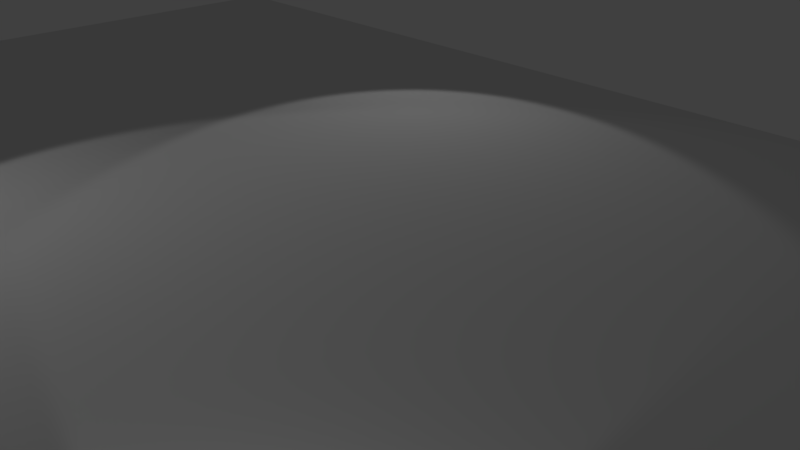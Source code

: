 # Source: floor28x20.blend  (saved by Blender 2.78.0; exported with 4.5.12 LTS)
import bpy
from mathutils import Matrix  # noqa: F401  (used for matrix-valued properties, if any)

bpy.ops.wm.read_factory_settings(use_empty=True)
scene = bpy.context.scene
scene.name = 'Scene'

# ---- collections
col_collection_1 = bpy.data.collections.new('Collection 1'); scene.collection.children.link(col_collection_1)

# ---- world
world_world = bpy.data.worlds.new('World'); scene.world = world_world
world_world.color = (0.05088, 0.05088, 0.05088)
world_world.use_sun_shadow = False
world_world.sun_shadow_jitter_overblur = 0.0
world_world.cycles.sampling_method = 'MANUAL'

# ---- cameras
cam_camera = bpy.data.cameras.new('Camera')
cam_camera.clip_end = 100.0
cam_camera.lens = 35.0
cam_camera.sensor_width = 32.0
cam_camera.sensor_height = 18.0
cam_camera.ortho_scale = 7.314
cam_camera.dof.focus_distance = 0.0
cam_camera.dof.aperture_fstop = 128.0

# ---- lights
light_lamp_002 = bpy.data.lights.new('Lamp.002', 'SPOT')
light_lamp_002.transmission_factor = 0.0
light_lamp_002.cutoff_distance = 30.0
light_lamp_002.energy = 100.0
light_lamp_002.shadow_buffer_clip_start = 1.001
light_lamp_002.shadow_soft_size = 0.1
light_lamp_002.shadow_maximum_resolution = 0.006
light_lamp_002.use_absolute_resolution = True
light_lamp_002.spot_size = 1.309
light_lamp_001 = bpy.data.lights.new('Lamp.001', 'SPOT')
light_lamp_001.transmission_factor = 0.0
light_lamp_001.cutoff_distance = 30.0
light_lamp_001.energy = 100.0
light_lamp_001.shadow_buffer_clip_start = 1.001
light_lamp_001.shadow_soft_size = 0.1
light_lamp_001.shadow_maximum_resolution = 0.006
light_lamp_001.use_absolute_resolution = True
light_lamp_001.spot_size = 1.309
light_lamp = bpy.data.lights.new('Lamp', 'SPOT')
light_lamp.transmission_factor = 0.0
light_lamp.cutoff_distance = 30.0
light_lamp.energy = 100.0
light_lamp.shadow_buffer_clip_start = 1.001
light_lamp.shadow_soft_size = 0.1
light_lamp.shadow_maximum_resolution = 0.006
light_lamp.use_absolute_resolution = True
light_lamp.spot_size = 1.309

# ---- meshes
me_plane = bpy.data.meshes.new('Plane')
me_plane.from_pydata([(-2.0, -2.0, 0.0), (2.0, -2.0, 0.0), (-2.0, 2.0, 0.0), (2.0, 2.0, 0.0), (-6.0, -2.0, 0.0), (-6.0, 2.0, 0.0), (-10.0, -2.0, 0.0), (-10.0, 2.0, 0.0), (-14.0, -2.0, 0.0), (-14.0, 2.0, 0.0), (-18.0, -2.0, 0.0), (-18.0, 2.0, 0.0), (-22.0, -2.0, 0.0), (-22.0, 2.0, 0.0), (-26.0, -2.0, 0.0), (-26.0, 2.0, 0.0), (18.0, -2.0, 0.0), (18.0, 2.0, 0.0), (6.0, -2.0, 0.0), (10.0, -2.0, 0.0), (14.0, -2.0, 0.0), (14.0, 2.0, 0.0), (10.0, 2.0, 0.0), (6.0, 2.0, 0.0), (22.0, -2.0, 0.0), (22.0, 2.0, 0.0), (25.89, -2.046, -0.02802), (25.89, 1.954, -0.02802), (-2.0, -10.0, 0.0), (2.0, -10.0, 0.0), (-6.0, -10.0, 0.0), (-10.0, -10.0, 0.0), (-14.0, -10.0, 0.0), (-18.0, -10.0, 0.0), (-22.0, -10.0, 0.0), (-26.0, -10.0, 0.0), (18.0, -10.0, 0.0), (6.0, -10.0, 0.0), (10.0, -10.0, 0.0), (14.0, -10.0, 0.0), (22.0, -10.0, 0.0), (25.89, -10.05, -0.02802), (-14.0, -6.0, 0.0), (25.89, -6.046, -0.02802), (10.0, -6.0, 0.0), (22.0, -6.0, 0.0), (-6.0, -6.0, 0.0), (-18.0, -6.0, 0.0), (2.0, -6.0, 0.0), (-26.0, -6.0, 0.0), (-22.0, -6.0, 0.0), (-2.0, -6.0, 0.0), (6.0, -6.0, 0.0), (18.0, -6.0, 0.0), (-10.0, -6.0, 0.0), (14.0, -6.0, 0.0), (-2.0, -14.0, 0.0), (2.0, -14.0, 0.0), (-6.0, -14.0, 0.0), (-10.0, -14.0, 0.0), (-14.0, -14.0, 0.0), (-18.0, -14.0, 0.0), (-22.0, -14.0, 0.0), (-26.0, -14.0, 0.0), (18.0, -14.0, 0.0), (6.0, -14.0, 0.0), (10.0, -14.0, 0.0), (14.0, -14.0, 0.0), (22.0, -14.0, 0.0), (25.89, -14.05, -0.02802), (-2.0, 10.0, 0.0), (2.0, 10.0, 0.0), (-6.0, 10.0, 0.0), (-10.0, 10.0, 0.0), (-14.0, 10.0, 0.0), (-18.0, 10.0, 0.0), (-22.0, 10.0, 0.0), (-26.0, 10.0, 0.0), (18.0, 10.0, 0.0), (14.0, 10.0, 0.0), (10.0, 10.0, 0.0), (6.0, 10.0, 0.0), (22.0, 10.0, 0.0), (25.89, 9.954, -0.02802), (18.0, 6.0, 0.0), (-6.0, 6.0, 0.0), (14.0, 6.0, 0.0), (-2.0, 6.0, 0.0), (-26.0, 6.0, 0.0), (2.0, 6.0, 0.0), (10.0, 6.0, 0.0), (-22.0, 6.0, 0.0), (22.0, 6.0, 0.0), (6.0, 6.0, 0.0), (-18.0, 6.0, 0.0), (25.89, 5.954, -0.02802), (-14.0, 6.0, 0.0), (-10.0, 6.0, 0.0), (-2.0, 14.0, 0.0), (2.0, 14.0, 0.0), (-6.0, 14.0, 0.0), (-10.0, 14.0, 0.0), (-14.0, 14.0, 0.0), (-18.0, 14.0, 0.0), (-22.0, 14.0, 0.0), (-26.0, 14.0, 0.0), (18.0, 14.0, 0.0), (14.0, 14.0, 0.0), (10.0, 14.0, 0.0), (6.0, 14.0, 0.0), (22.0, 14.0, 0.0), (25.89, 13.95, -0.02802), (-2.0, 0.0, 0.0), (0.0, -2.0, 0.0), (2.0, 0.0, 0.0), (0.0, 2.0, 0.0), (-6.0, 0.0, 0.0), (-4.0, -2.0, 0.0), (-4.0, 2.0, 0.0), (-10.0, 0.0, 0.0), (-8.0, -2.0, 0.0), (-8.0, 2.0, 0.0), (-14.0, 0.0, 0.0), (-12.0, -2.0, 0.0), (-12.0, 2.0, 0.0), (-18.0, 0.0, 0.0), (-16.0, -2.0, 0.0), (-16.0, 2.0, 0.0), (-22.0, 0.0, 0.0), (-20.0, -2.0, 0.0), (-20.0, 2.0, 0.0), (-26.0, 0.0, 0.0), (-24.0, -2.0, 0.0), (-24.0, 2.0, 0.0), (18.0, 0.0, 0.0), (4.0, 2.0, 0.0), (16.0, -2.0, 0.0), (4.0, -2.0, 0.0), (8.0, -2.0, 0.0), (12.0, -2.0, 0.0), (16.0, 2.0, 0.0), (12.0, 2.0, 0.0), (8.0, 2.0, 0.0), (10.0, 0.0, 0.0), (6.0, 0.0, 0.0), (14.0, 0.0, 0.0), (22.0, 0.0, 0.0), (20.0, 2.0, 0.0), (20.0, -2.0, 0.0), (25.89, -0.04648, -0.02802), (23.95, 1.977, -0.01401), (23.95, -2.023, -0.01401), (0.0, -10.0, 0.0), (-4.0, -10.0, 0.0), (-8.0, -10.0, 0.0), (-12.0, -10.0, 0.0), (-16.0, -10.0, 0.0), (-20.0, -10.0, 0.0), (-24.0, -10.0, 0.0), (16.0, -10.0, 0.0), (4.0, -10.0, 0.0), (8.0, -10.0, 0.0), (12.0, -10.0, 0.0), (20.0, -10.0, 0.0), (23.95, -10.02, -0.01401), (2.0, -4.0, 0.0), (-2.0, -8.0, 0.0), (18.0, -4.0, 0.0), (14.0, -8.0, 0.0), (25.89, -4.046, -0.02802), (22.0, -8.0, 0.0), (-18.0, -4.0, 0.0), (-22.0, -8.0, 0.0), (6.0, -4.0, 0.0), (-10.0, -4.0, 0.0), (-14.0, -8.0, 0.0), (10.0, -4.0, 0.0), (-6.0, -8.0, 0.0), (-26.0, -8.0, 0.0), (-14.0, -4.0, 0.0), (25.89, -8.046, -0.02802), (10.0, -8.0, 0.0), (22.0, -4.0, 0.0), (-6.0, -4.0, 0.0), (-18.0, -8.0, 0.0), (2.0, -8.0, 0.0), (-26.0, -4.0, 0.0), (-22.0, -4.0, 0.0), (-2.0, -4.0, 0.0), (6.0, -8.0, 0.0), (18.0, -8.0, 0.0), (-10.0, -8.0, 0.0), (14.0, -4.0, 0.0), (-16.0, -6.0, 0.0), (0.0, -6.0, 0.0), (23.95, -6.023, -0.01401), (4.0, -6.0, 0.0), (8.0, -6.0, 0.0), (-4.0, -6.0, 0.0), (20.0, -6.0, 0.0), (-8.0, -6.0, 0.0), (16.0, -6.0, 0.0), (-20.0, -6.0, 0.0), (-12.0, -6.0, 0.0), (12.0, -6.0, 0.0), (-24.0, -6.0, 0.0), (0.0, -14.0, 0.0), (-4.0, -14.0, 0.0), (-8.0, -14.0, 0.0), (-12.0, -14.0, 0.0), (-16.0, -14.0, 0.0), (-20.0, -14.0, 0.0), (-24.0, -14.0, 0.0), (16.0, -14.0, 0.0), (4.0, -14.0, 0.0), (8.0, -14.0, 0.0), (12.0, -14.0, 0.0), (20.0, -14.0, 0.0), (23.95, -14.02, -0.01401), (-22.0, -12.0, 0.0), (-26.0, -12.0, 0.0), (18.0, -12.0, 0.0), (14.0, -12.0, 0.0), (2.0, -12.0, 0.0), (-2.0, -12.0, 0.0), (6.0, -12.0, 0.0), (-6.0, -12.0, 0.0), (10.0, -12.0, 0.0), (-10.0, -12.0, 0.0), (-14.0, -12.0, 0.0), (22.0, -12.0, 0.0), (-18.0, -12.0, 0.0), (25.89, -12.05, -0.02802), (0.0, 10.0, 0.0), (-4.0, 10.0, 0.0), (-8.0, 10.0, 0.0), (-12.0, 10.0, 0.0), (-16.0, 10.0, 0.0), (-20.0, 10.0, 0.0), (-24.0, 10.0, 0.0), (4.0, 10.0, 0.0), (16.0, 10.0, 0.0), (12.0, 10.0, 0.0), (8.0, 10.0, 0.0), (20.0, 10.0, 0.0), (23.95, 9.977, -0.01401), (22.0, 4.0, 0.0), (25.89, 7.954, -0.02802), (-10.0, 4.0, 0.0), (-6.0, 8.0, 0.0), (-2.0, 4.0, 0.0), (2.0, 8.0, 0.0), (-22.0, 4.0, 0.0), (-18.0, 8.0, 0.0), (-14.0, 4.0, 0.0), (18.0, 4.0, 0.0), (14.0, 4.0, 0.0), (-26.0, 4.0, 0.0), (10.0, 4.0, 0.0), (6.0, 4.0, 0.0), (18.0, 8.0, 0.0), (-6.0, 4.0, 0.0), (14.0, 8.0, 0.0), (-2.0, 8.0, 0.0), (-26.0, 8.0, 0.0), (2.0, 4.0, 0.0), (10.0, 8.0, 0.0), (-22.0, 8.0, 0.0), (22.0, 8.0, 0.0), (6.0, 8.0, 0.0), (-18.0, 4.0, 0.0), (25.89, 3.954, -0.02802), (-14.0, 8.0, 0.0), (-10.0, 8.0, 0.0), (12.0, 6.0, 0.0), (8.0, 6.0, 0.0), (23.95, 5.977, -0.01401), (0.0, 6.0, 0.0), (-12.0, 6.0, 0.0), (16.0, 6.0, 0.0), (-24.0, 6.0, 0.0), (-16.0, 6.0, 0.0), (4.0, 6.0, 0.0), (-8.0, 6.0, 0.0), (-20.0, 6.0, 0.0), (20.0, 6.0, 0.0), (-4.0, 6.0, 0.0), (0.0, 14.0, 0.0), (-4.0, 14.0, 0.0), (-8.0, 14.0, 0.0), (-12.0, 14.0, 0.0), (-16.0, 14.0, 0.0), (-20.0, 14.0, 0.0), (-24.0, 14.0, 0.0), (4.0, 14.0, 0.0), (16.0, 14.0, 0.0), (12.0, 14.0, 0.0), (8.0, 14.0, 0.0), (20.0, 14.0, 0.0), (23.95, 13.98, -0.01401), (-26.0, 12.0, 0.0), (-22.0, 12.0, 0.0), (2.0, 12.0, 0.0), (6.0, 12.0, 0.0), (-2.0, 12.0, 0.0), (14.0, 12.0, 0.0), (18.0, 12.0, 0.0), (-6.0, 12.0, 0.0), (10.0, 12.0, 0.0), (-10.0, 12.0, 0.0), (-14.0, 12.0, 0.0), (22.0, 12.0, 0.0), (-18.0, 12.0, 0.0), (25.89, 11.95, -0.02802), (-20.0, 12.0, 0.0), (23.95, 11.98, -0.01401), (-16.0, 12.0, 0.0), (20.0, 12.0, 0.0), (-12.0, 12.0, 0.0), (8.0, 12.0, 0.0), (-8.0, 12.0, 0.0), (12.0, 12.0, 0.0), (-4.0, 12.0, 0.0), (16.0, 12.0, 0.0), (0.0, 12.0, 0.0), (4.0, 12.0, 0.0), (-4.0, 8.0, 0.0), (20.0, 8.0, 0.0), (-20.0, 8.0, 0.0), (-8.0, 8.0, 0.0), (4.0, 8.0, 0.0), (-16.0, 8.0, 0.0), (-24.0, 8.0, 0.0), (16.0, 8.0, 0.0), (-12.0, 8.0, 0.0), (0.0, 8.0, 0.0), (23.95, 7.977, -0.01401), (8.0, 8.0, 0.0), (12.0, 8.0, 0.0), (-24.0, 12.0, 0.0), (4.0, 4.0, 0.0), (8.0, 4.0, 0.0), (-16.0, 4.0, 0.0), (12.0, 4.0, 0.0), (-24.0, 4.0, 0.0), (-4.0, 4.0, 0.0), (16.0, 4.0, 0.0), (20.0, 4.0, 0.0), (-12.0, 4.0, 0.0), (-20.0, 4.0, 0.0), (0.0, 4.0, 0.0), (-8.0, 4.0, 0.0), (23.95, 3.977, -0.01401), (-20.0, -12.0, 0.0), (23.95, -12.02, -0.01401), (-16.0, -12.0, 0.0), (20.0, -12.0, 0.0), (-12.0, -12.0, 0.0), (12.0, -12.0, 0.0), (-8.0, -12.0, 0.0), (8.0, -12.0, 0.0), (-4.0, -12.0, 0.0), (4.0, -12.0, 0.0), (0.0, -12.0, 0.0), (16.0, -12.0, 0.0), (-24.0, -12.0, 0.0), (-24.0, -8.0, 0.0), (12.0, -8.0, 0.0), (-12.0, -8.0, 0.0), (-20.0, -8.0, 0.0), (16.0, -8.0, 0.0), (-8.0, -8.0, 0.0), (20.0, -8.0, 0.0), (-4.0, -8.0, 0.0), (8.0, -8.0, 0.0), (4.0, -8.0, 0.0), (23.95, -8.023, -0.01401), (0.0, -8.0, 0.0), (-16.0, -8.0, 0.0), (-8.0, -4.0, 0.0), (-16.0, -4.0, 0.0), (20.0, -4.0, 0.0), (-24.0, -4.0, 0.0), (-4.0, -4.0, 0.0), (12.0, -4.0, 0.0), (8.0, -4.0, 0.0), (-12.0, -4.0, 0.0), (4.0, -4.0, 0.0), (-20.0, -4.0, 0.0), (23.95, -4.023, -0.01401), (16.0, -4.0, 0.0), (0.0, -4.0, 0.0), (23.95, -0.02324, -0.01401), (16.0, 0.0, 0.0), (12.0, 0.0, 0.0), (8.0, 0.0, 0.0), (20.0, 0.0, 0.0), (4.0, 0.0, 0.0), (-24.0, 0.0, 0.0), (-20.0, 0.0, 0.0), (-16.0, 0.0, 0.0), (-12.0, 0.0, 0.0), (-8.0, 0.0, 0.0), (-4.0, 0.0, 0.0), (0.0, 0.0, 0.0), (-28.0, -2.0, 0.0), (-28.0, 2.0, 0.0), (-28.0, -10.0, 0.0), (-28.0, -6.0, 0.0), (-28.0, -14.0, 0.0), (-28.0, 10.0, 0.0), (-28.0, 6.0, 0.0), (-28.0, 14.0, 0.0), (-28.0, 0.0, 0.0), (-28.0, -8.0, 0.0), (-28.0, -4.0, 0.0), (-28.0, -12.0, 0.0), (-28.0, 4.0, 0.0), (-28.0, 8.0, 0.0), (-28.0, 12.0, 0.0), (27.89, -2.046, -0.02802), (27.89, 1.954, -0.02802), (27.89, -10.05, -0.02802), (27.89, -6.046, -0.02802), (27.89, -14.05, -0.02802), (27.89, 9.954, -0.02802), (27.89, 5.954, -0.02802), (27.89, 13.95, -0.02802), (27.89, -0.04648, -0.02802), (27.89, -4.046, -0.02802), (27.89, -8.046, -0.02802), (27.89, -12.05, -0.02802), (27.89, 7.954, -0.02802), (27.89, 3.954, -0.02802), (27.89, 11.95, -0.02802), (-2.0, -16.0, 0.0), (2.0, -16.0, 0.0), (-6.0, -16.0, 0.0), (-10.0, -16.0, 0.0), (-14.0, -16.0, 0.0), (-18.0, -16.0, 0.0), (-22.0, -16.0, 0.0), (-26.0, -16.0, 0.0), (18.0, -16.0, 0.0), (6.0, -16.0, 0.0), (10.0, -16.0, 0.0), (14.0, -16.0, 0.0), (22.0, -16.0, 0.0), (25.89, -16.05, -0.02802), (0.0, -16.0, 0.0), (-4.0, -16.0, 0.0), (-8.0, -16.0, 0.0), (-12.0, -16.0, 0.0), (-16.0, -16.0, 0.0), (-20.0, -16.0, 0.0), (-24.0, -16.0, 0.0), (16.0, -16.0, 0.0), (4.0, -16.0, 0.0), (8.0, -16.0, 0.0), (12.0, -16.0, 0.0), (20.0, -16.0, 0.0), (23.95, -16.02, -0.01401), (-28.0, -16.0, 0.0), (27.89, -16.05, -0.02802), (-2.0, 16.0, 0.0), (2.0, 16.0, 0.0), (-6.0, 16.0, 0.0), (-10.0, 16.0, 0.0), (-14.0, 16.0, 0.0), (-18.0, 16.0, 0.0), (-22.0, 16.0, 0.0), (-26.0, 16.0, 0.0), (18.0, 16.0, 0.0), (14.0, 16.0, 0.0), (10.0, 16.0, 0.0), (6.0, 16.0, 0.0), (22.0, 16.0, 0.0), (25.89, 15.95, -0.02802), (0.0, 16.0, 0.0), (-4.0, 16.0, 0.0), (-8.0, 16.0, 0.0), (-12.0, 16.0, 0.0), (-16.0, 16.0, 0.0), (-20.0, 16.0, 0.0), (-24.0, 16.0, 0.0), (4.0, 16.0, 0.0), (16.0, 16.0, 0.0), (12.0, 16.0, 0.0), (8.0, 16.0, 0.0), (20.0, 16.0, 0.0), (23.95, 15.98, -0.01401), (-28.0, 16.0, 0.0), (27.89, 15.95, -0.02802)], [], [(404, 114, 3, 115), (403, 118, 5, 116), (402, 121, 7, 119), (401, 124, 9, 122), (400, 127, 11, 125), (399, 130, 13, 128), (398, 133, 15, 131), (397, 137, 18, 144), (396, 148, 24, 146), (395, 138, 19, 143), (394, 139, 20, 145), (393, 136, 16, 134), (392, 151, 26, 149), (391, 188, 51, 194), (390, 192, 55, 201), (389, 182, 45, 195), (388, 187, 50, 202), (387, 165, 48, 196), (386, 179, 42, 203), (385, 173, 52, 197), (384, 176, 44, 204), (383, 183, 46, 198), (382, 186, 49, 205), (381, 167, 53, 199), (380, 171, 47, 193), (379, 174, 54, 200), (378, 184, 33, 156), (377, 166, 28, 152), (376, 170, 40, 164), (375, 185, 29, 160), (374, 189, 37, 161), (373, 177, 30, 153), (372, 190, 36, 163), (371, 191, 31, 154), (370, 168, 39, 159), (369, 172, 34, 157), (368, 175, 32, 155), (367, 181, 38, 162), (366, 178, 35, 158), (365, 220, 63, 212), (364, 222, 67, 213), (363, 224, 56, 206), (362, 223, 57, 214), (361, 226, 58, 207), (360, 225, 65, 215), (359, 228, 59, 208), (358, 227, 66, 216), (357, 229, 60, 209), (356, 221, 64, 217), (355, 231, 61, 210), (354, 230, 68, 218), (353, 219, 62, 211), (352, 271, 95, 276), (351, 261, 85, 283), (350, 265, 89, 277), (349, 270, 94, 284), (348, 248, 97, 278), (347, 246, 92, 285), (346, 255, 84, 279), (345, 250, 87, 286), (344, 252, 91, 280), (343, 256, 86, 274), (342, 254, 96, 281), (341, 258, 90, 275), (340, 259, 93, 282), (339, 301, 104, 293), (338, 262, 79, 242), (337, 266, 80, 243), (336, 247, 83, 245), (335, 251, 71, 233), (334, 273, 73, 236), (333, 260, 78, 241), (332, 267, 76, 239), (331, 272, 74, 237), (330, 269, 81, 240), (329, 249, 72, 235), (328, 253, 75, 238), (327, 268, 82, 244), (326, 263, 70, 234), (325, 303, 109, 294), (324, 302, 99, 287), (323, 306, 106, 295), (322, 304, 98, 288), (321, 305, 107, 296), (320, 307, 100, 289), (319, 308, 108, 297), (318, 309, 101, 290), (317, 311, 110, 298), (316, 310, 102, 291), (315, 313, 111, 299), (314, 312, 103, 292), (301, 314, 292, 104), (76, 238, 314, 301), (238, 75, 312, 314), (311, 315, 299, 110), (82, 245, 315, 311), (245, 83, 313, 315), (312, 316, 291, 103), (75, 237, 316, 312), (237, 74, 310, 316), (306, 317, 298, 106), (78, 244, 317, 306), (244, 82, 311, 317), (310, 318, 290, 102), (74, 236, 318, 310), (236, 73, 309, 318), (303, 319, 297, 109), (81, 243, 319, 303), (243, 80, 308, 319), (309, 320, 289, 101), (73, 235, 320, 309), (235, 72, 307, 320), (308, 321, 296, 108), (80, 242, 321, 308), (242, 79, 305, 321), (307, 322, 288, 100), (72, 234, 322, 307), (234, 70, 304, 322), (305, 323, 295, 107), (79, 241, 323, 305), (241, 78, 306, 323), (304, 324, 287, 98), (70, 233, 324, 304), (233, 71, 302, 324), (302, 325, 294, 99), (71, 240, 325, 302), (240, 81, 303, 325), (249, 326, 234, 72), (85, 286, 326, 249), (286, 87, 263, 326), (260, 327, 244, 78), (84, 285, 327, 260), (285, 92, 268, 327), (267, 328, 238, 76), (91, 284, 328, 267), (284, 94, 253, 328), (273, 329, 235, 73), (97, 283, 329, 273), (283, 85, 249, 329), (251, 330, 240, 71), (89, 282, 330, 251), (282, 93, 269, 330), (253, 331, 237, 75), (94, 281, 331, 253), (281, 96, 272, 331), (264, 332, 239, 77), (88, 280, 332, 264), (280, 91, 267, 332), (262, 333, 241, 79), (86, 279, 333, 262), (279, 84, 260, 333), (272, 334, 236, 74), (96, 278, 334, 272), (278, 97, 273, 334), (263, 335, 233, 70), (87, 277, 335, 263), (277, 89, 251, 335), (268, 336, 245, 82), (92, 276, 336, 268), (276, 95, 247, 336), (269, 337, 243, 81), (93, 275, 337, 269), (275, 90, 266, 337), (266, 338, 242, 80), (90, 274, 338, 266), (274, 86, 262, 338), (300, 339, 293, 105), (77, 239, 339, 300), (239, 76, 301, 339), (265, 340, 282, 89), (3, 135, 340, 265), (135, 23, 259, 340), (259, 341, 275, 93), (23, 142, 341, 259), (142, 22, 258, 341), (270, 342, 281, 94), (11, 127, 342, 270), (127, 9, 254, 342), (258, 343, 274, 90), (22, 141, 343, 258), (141, 21, 256, 343), (257, 344, 280, 88), (15, 133, 344, 257), (133, 13, 252, 344), (261, 345, 286, 85), (5, 118, 345, 261), (118, 2, 250, 345), (256, 346, 279, 86), (21, 140, 346, 256), (140, 17, 255, 346), (255, 347, 285, 84), (17, 147, 347, 255), (147, 25, 246, 347), (254, 348, 278, 96), (9, 124, 348, 254), (124, 7, 248, 348), (252, 349, 284, 91), (13, 130, 349, 252), (130, 11, 270, 349), (250, 350, 277, 87), (2, 115, 350, 250), (115, 3, 265, 350), (248, 351, 283, 97), (7, 121, 351, 248), (121, 5, 261, 351), (246, 352, 276, 92), (25, 150, 352, 246), (150, 27, 271, 352), (231, 353, 211, 61), (33, 157, 353, 231), (157, 34, 219, 353), (232, 354, 218, 69), (41, 164, 354, 232), (164, 40, 230, 354), (229, 355, 210, 60), (32, 156, 355, 229), (156, 33, 231, 355), (230, 356, 217, 68), (40, 163, 356, 230), (163, 36, 221, 356), (228, 357, 209, 59), (31, 155, 357, 228), (155, 32, 229, 357), (222, 358, 216, 67), (39, 162, 358, 222), (162, 38, 227, 358), (226, 359, 208, 58), (30, 154, 359, 226), (154, 31, 228, 359), (227, 360, 215, 66), (38, 161, 360, 227), (161, 37, 225, 360), (224, 361, 207, 56), (28, 153, 361, 224), (153, 30, 226, 361), (225, 362, 214, 65), (37, 160, 362, 225), (160, 29, 223, 362), (223, 363, 206, 57), (29, 152, 363, 223), (152, 28, 224, 363), (221, 364, 213, 64), (36, 159, 364, 221), (159, 39, 222, 364), (219, 365, 212, 62), (34, 158, 365, 219), (158, 35, 220, 365), (172, 366, 158, 34), (50, 205, 366, 172), (205, 49, 178, 366), (168, 367, 162, 39), (55, 204, 367, 168), (204, 44, 181, 367), (191, 368, 155, 31), (54, 203, 368, 191), (203, 42, 175, 368), (184, 369, 157, 33), (47, 202, 369, 184), (202, 50, 172, 369), (190, 370, 159, 36), (53, 201, 370, 190), (201, 55, 168, 370), (177, 371, 154, 30), (46, 200, 371, 177), (200, 54, 191, 371), (170, 372, 163, 40), (45, 199, 372, 170), (199, 53, 190, 372), (166, 373, 153, 28), (51, 198, 373, 166), (198, 46, 177, 373), (181, 374, 161, 38), (44, 197, 374, 181), (197, 52, 189, 374), (189, 375, 160, 37), (52, 196, 375, 189), (196, 48, 185, 375), (180, 376, 164, 41), (43, 195, 376, 180), (195, 45, 170, 376), (185, 377, 152, 29), (48, 194, 377, 185), (194, 51, 166, 377), (175, 378, 156, 32), (42, 193, 378, 175), (193, 47, 184, 378), (183, 379, 200, 46), (4, 120, 379, 183), (120, 6, 174, 379), (179, 380, 193, 42), (8, 126, 380, 179), (126, 10, 171, 380), (182, 381, 199, 45), (24, 148, 381, 182), (148, 16, 167, 381), (187, 382, 205, 50), (12, 132, 382, 187), (132, 14, 186, 382), (188, 383, 198, 51), (0, 117, 383, 188), (117, 4, 183, 383), (192, 384, 204, 55), (20, 139, 384, 192), (139, 19, 176, 384), (176, 385, 197, 44), (19, 138, 385, 176), (138, 18, 173, 385), (174, 386, 203, 54), (6, 123, 386, 174), (123, 8, 179, 386), (173, 387, 196, 52), (18, 137, 387, 173), (137, 1, 165, 387), (171, 388, 202, 47), (10, 129, 388, 171), (129, 12, 187, 388), (169, 389, 195, 43), (26, 151, 389, 169), (151, 24, 182, 389), (167, 390, 201, 53), (16, 136, 390, 167), (136, 20, 192, 390), (165, 391, 194, 48), (1, 113, 391, 165), (113, 0, 188, 391), (150, 392, 149, 27), (25, 146, 392, 150), (146, 24, 151, 392), (140, 393, 134, 17), (21, 145, 393, 140), (145, 20, 136, 393), (141, 394, 145, 21), (22, 143, 394, 141), (143, 19, 139, 394), (142, 395, 143, 22), (23, 144, 395, 142), (144, 18, 138, 395), (147, 396, 146, 25), (17, 134, 396, 147), (134, 16, 148, 396), (135, 397, 144, 23), (3, 114, 397, 135), (114, 1, 137, 397), (132, 398, 131, 14), (12, 128, 398, 132), (128, 13, 133, 398), (129, 399, 128, 12), (10, 125, 399, 129), (125, 11, 130, 399), (126, 400, 125, 10), (8, 122, 400, 126), (122, 9, 127, 400), (123, 401, 122, 8), (6, 119, 401, 123), (119, 7, 124, 401), (120, 402, 119, 6), (4, 116, 402, 120), (116, 5, 121, 402), (117, 403, 116, 4), (0, 112, 403, 117), (112, 2, 118, 403), (112, 404, 115, 2), (0, 113, 404, 112), (113, 1, 114, 404), (178, 49, 408, 414), (186, 14, 405, 415), (77, 300, 419, 410), (88, 264, 418, 411), (14, 131, 413, 405), (63, 220, 416, 409), (15, 257, 417, 406), (300, 105, 412, 419), (264, 77, 410, 418), (131, 15, 406, 413), (220, 35, 407, 416), (257, 88, 411, 417), (35, 178, 414, 407), (49, 186, 415, 408), (111, 313, 434, 427), (43, 180, 430, 423), (41, 232, 431, 422), (83, 247, 432, 425), (149, 26, 420, 428), (313, 83, 425, 434), (95, 271, 433, 426), (180, 41, 422, 430), (232, 69, 424, 431), (247, 95, 426, 432), (26, 169, 429, 420), (271, 27, 421, 433), (169, 43, 423, 429), (27, 149, 428, 421), (63, 409, 462, 442), (206, 56, 435, 449), (56, 207, 450, 435), (58, 208, 451, 437), (207, 58, 437, 450), (59, 209, 452, 438), (208, 59, 438, 451), (209, 60, 439, 452), (60, 210, 453, 439), (210, 61, 440, 453), (61, 211, 454, 440), (424, 69, 448, 463), (211, 62, 441, 454), (62, 212, 455, 441), (212, 63, 442, 455), (64, 213, 456, 443), (213, 67, 446, 456), (65, 214, 457, 444), (214, 57, 436, 457), (66, 215, 458, 445), (67, 216, 459, 446), (215, 65, 444, 458), (216, 66, 445, 459), (68, 217, 460, 447), (217, 64, 443, 460), (69, 218, 461, 448), (218, 68, 447, 461), (57, 206, 449, 436), (299, 111, 477, 490), (98, 287, 478, 464), (287, 99, 465, 478), (100, 288, 479, 466), (288, 98, 464, 479), (101, 289, 480, 467), (102, 290, 481, 468), (289, 100, 466, 480), (412, 105, 471, 491), (290, 101, 467, 481), (103, 291, 482, 469), (291, 102, 468, 482), (104, 292, 483, 470), (292, 103, 469, 483), (105, 293, 484, 471), (111, 427, 492, 477), (293, 104, 470, 484), (99, 294, 485, 465), (294, 109, 475, 485), (107, 295, 486, 473), (295, 106, 472, 486), (108, 296, 487, 474), (109, 297, 488, 475), (296, 107, 473, 487), (297, 108, 474, 488), (106, 298, 489, 472), (298, 110, 476, 489), (110, 299, 490, 476)])
me_plane.use_remesh_preserve_volume = False
me_plane.use_remesh_preserve_attributes = False
me_plane.use_mirror_vertex_groups = False
me_plane.update()

# ---- objects
ob_plane = bpy.data.objects.new('Plane', me_plane)
ob_lamp_002 = bpy.data.objects.new('Lamp.002', light_lamp_002)
ob_lamp_001 = bpy.data.objects.new('Lamp.001', light_lamp_001)
ob_lamp = bpy.data.objects.new('Lamp', light_lamp)
ob_camera = bpy.data.objects.new('Camera', cam_camera)

# ---- transforms, parenting, visibility, modifiers, constraints
ob_plane.location = (0.0, 0.0, 0.0)
ob_plane.scale = (0.5, 0.5, 0.5)
ob_plane.lineart.crease_threshold = 0.0
ob_lamp_002.location = (4.489, -5.381, 0.3785)
ob_lamp_002.rotation_euler = (1.523, 0.05522, 6.971)
ob_lamp_002.lock_rotations_4d = False
ob_lamp_002.empty_display_type = 'ARROWS'
ob_lamp_002.color = (0.0, 0.0, 0.0, 0.0)
ob_lamp_002.lineart.crease_threshold = 0.0
ob_lamp_001.location = (-5.381, -4.489, 4.878)
ob_lamp_001.rotation_euler = (0.6503, 0.05522, 5.401)
ob_lamp_001.lock_rotations_4d = False
ob_lamp_001.empty_display_type = 'ARROWS'
ob_lamp_001.color = (0.0, 0.0, 0.0, 0.0)
ob_lamp_001.lineart.crease_threshold = 0.0
ob_lamp.location = (-4.489, 5.381, 4.878)
ob_lamp.rotation_euler = (0.6503, 0.05522, 3.83)
ob_lamp.lock_rotations_4d = False
ob_lamp.empty_display_type = 'ARROWS'
ob_lamp.color = (0.0, 0.0, 0.0, 0.0)
ob_lamp.lineart.crease_threshold = 0.0
ob_camera.location = (7.481, -6.508, 5.344)
ob_camera.rotation_euler = (1.109, 0.0, 0.8149)
ob_camera.lock_rotations_4d = False
ob_camera.empty_display_type = 'ARROWS'
ob_camera.color = (0.0, 0.0, 0.0, 0.0)
ob_camera.display_type = 'WIRE'
ob_camera.lineart.crease_threshold = 0.0

# ---- collection membership
col_collection_1.objects.link(ob_plane)
col_collection_1.objects.link(ob_lamp_002)
col_collection_1.objects.link(ob_lamp_001)
col_collection_1.objects.link(ob_lamp)
col_collection_1.objects.link(ob_camera)

# ---- scene / render settings (as saved in the file)
scene.camera = ob_camera
scene.frame_start = 1; scene.frame_end = 250; scene.frame_set(1)
scene.render.engine = 'BLENDER_EEVEE_NEXT'
scene.render.resolution_percentage = 50
scene.render.dither_intensity = 0.0
scene.cycles.use_denoising = False
scene.cycles.samples = 128
scene.cycles.sampling_pattern = 'TABULATED_SOBOL'
scene.cycles.light_sampling_threshold = 0.0
scene.cycles.use_adaptive_sampling = False
scene.cycles.use_light_tree = False
scene.cycles.blur_glossy = 0.0
scene.cycles.sample_clamp_indirect = 0.0
scene.view_settings.view_transform = 'Standard'
bpy.context.view_layer.update()

